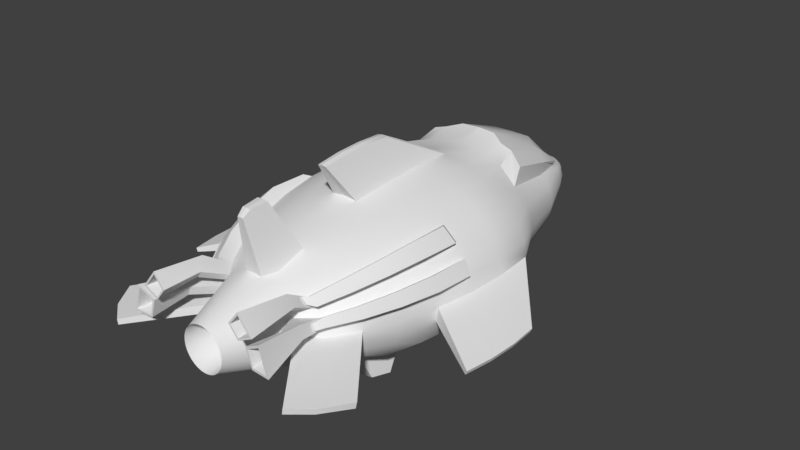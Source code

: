 # Source: SharkCar.blend  (saved by Blender 2.79.0; exported with 4.5.12 LTS)
import bpy
from mathutils import Matrix  # noqa: F401  (used for matrix-valued properties, if any)

bpy.ops.wm.read_factory_settings(use_empty=True)
scene = bpy.context.scene
scene.name = 'Scene'

# ---- collections
col_collection_1 = bpy.data.collections.new('Collection 1'); scene.collection.children.link(col_collection_1)

# ---- world
world_world = bpy.data.worlds.new('World'); scene.world = world_world
world_world.color = (0.05088, 0.05088, 0.05088)
world_world.use_sun_shadow = False
world_world.sun_shadow_jitter_overblur = 0.0
world_world.cycles.sampling_method = 'MANUAL'

# ---- meshes
me_sphere_001 = bpy.data.meshes.new('Sphere.001')
me_sphere_001.from_pydata([(-1.839e-05, 2.006, -0.07246), (-1.839e-05, 1.939, -0.1174), (-1.839e-05, 1.745, -0.1763), (-1.839e-05, 1.739, -0.1836), (0.007326, 1.423, -0.2512), (0.001048, 1.021, -0.3152), (0.001048, 0.6364, -0.3549), (0.001048, 0.36, -0.3587), (0.001048, 0.08365, -0.3549), (3.57e-05, -0.818, -0.2728), (3.57e-05, -0.2026, 0.01863), (-1.839e-05, 1.975, 0.03794), (-1.836e-05, 1.937, 0.0829), (-1.836e-05, 1.858, 0.1216), (-1.842e-05, 1.768, 0.1582), (-0.002728, 1.461, 0.3284), (-0.0001617, 0.9492, 0.4876), (3.564e-05, 0.6364, 0.5415), (3.564e-05, 0.36, 0.5517), (3.564e-05, 0.08365, 0.5415), (3.573e-05, -0.1821, 0.5112), (3.564e-05, -0.4271, 0.4619), (3.567e-05, -0.6418, 0.3956), (3.57e-05, -0.818, 0.3148), (3.57e-05, -0.9239, 0.3165), (3.57e-05, -1.323, 0.1705), (-0.0163, 1.976, 0.03729), (-0.04835, 1.933, 0.08148), (-0.106, 1.854, 0.1189), (-0.1284, 1.747, 0.1549), (-0.1169, 0.9316, 0.4691), (-0.09818, 0.6364, 0.5314), (-0.101, 0.36, 0.5415), (-0.09818, 0.08365, 0.5314), (-0.08975, -0.1821, 0.5017), (-0.1232, -0.4271, 0.4534), (-0.1047, -0.6418, 0.3883), (-0.08228, -0.818, 0.3091), (-0.05667, -0.9239, 0.3108), (-0.02887, -1.323, 0.1676), (-0.04043, 1.977, 0.03536), (-0.1053, 1.933, 0.07662), (-0.1334, 1.857, 0.1128), (-0.1632, 1.751, 0.1471), (-0.2285, 0.9299, 0.4494), (-0.285, 0.6364, 0.5017), (-0.2906, 0.36, 0.5112), (-0.285, 0.08365, 0.5017), (-0.2685, -0.1821, 0.4737), (-0.2416, -0.4271, 0.4281), (-0.2055, -0.6418, 0.3669), (-0.1614, -0.818, 0.2923), (-0.1112, -0.9239, 0.2939), (-0.05667, -1.323, 0.1589), (-0.089, 1.978, 0.03161), (-0.1227, 1.935, 0.06982), (-0.1586, 1.859, 0.1029), (-0.1954, 1.754, 0.1346), (-0.3315, 0.9272, 0.4174), (-0.4138, 0.6364, 0.4534), (-0.4219, 0.36, 0.4619), (-0.4138, 0.08365, 0.4534), (-0.3898, -0.1821, 0.4281), (-0.3508, -0.4271, 0.3872), (-0.2983, -0.6418, 0.3321), (-0.2344, -0.818, 0.2649), (-0.1614, -0.9239, 0.2663), (-0.08228, -1.323, 0.1449), (-0.0003419, 2.029, -0.02882), (-0.09628, 1.98, 0.0274), (-0.138, 1.936, 0.06066), (-0.1809, 1.861, 0.08965), (-0.2237, 1.756, 0.1176), (-0.3229, 1.426, 0.1726), (-0.3943, 1.008, 0.2572), (-0.5267, 0.6364, 0.3883), (-0.537, 0.36, 0.3956), (-0.5267, 0.08365, 0.3883), (-0.4961, -0.1821, 0.3669), (-0.4465, -0.4271, 0.3321), (-0.3797, -0.6418, 0.2852), (-0.2983, -0.818, 0.2281), (-0.2055, -0.9239, 0.2293), (-0.1047, -1.323, 0.126), (-0.1022, 1.983, 0.02227), (-0.1506, 1.936, 0.0495), (-0.1992, 1.861, 0.07345), (-0.247, 1.757, 0.09702), (-0.3671, 1.423, 0.1413), (-0.4581, 1.004, 0.2121), (-0.6193, 0.6364, 0.3091), (-0.6315, 0.36, 0.3148), (-0.6193, 0.08365, 0.3091), (-0.5834, -0.1821, 0.2923), (-0.525, -0.4271, 0.2649), (-0.4465, -0.6418, 0.2281), (-0.3508, -0.818, 0.1832), (-0.2416, -0.9239, 0.1841), (-0.1232, -1.323, 0.103), (-0.1052, 1.993, 0.001181), (-0.1554, 1.95, 0.03677), (-0.2129, 1.861, 0.05497), (-0.2644, 1.757, 0.07349), (-0.4, 1.42, 0.1056), (-0.5054, 0.9994, 0.1606), (-0.6882, 0.6364, 0.2187), (-0.7016, 0.36, 0.2226), (-0.6882, 0.08365, 0.2187), (-0.6482, -0.1821, 0.2071), (-0.5834, -0.4271, 0.1883), (-0.4961, -0.6418, 0.1629), (-0.3898, -0.818, 0.132), (-0.2685, -0.9239, 0.1326), (-0.1369, -1.323, 0.07675), (-0.1071, 1.997, -0.00788), (-0.1621, 1.964, 0.002753), (-0.2214, 1.86, 0.03492), (-0.2753, 1.755, 0.04797), (-0.4202, 1.417, 0.06679), (-0.5346, 0.9947, 0.1047), (-0.7305, 0.6364, 0.1206), (-0.7449, 0.36, 0.1226), (-0.7305, 0.08365, 0.1206), (-0.6882, -0.1821, 0.1147), (-0.6193, -0.4271, 0.1051), (-0.5267, -0.6418, 0.09217), (-0.4138, -0.818, 0.07641), (-0.285, -0.9239, 0.07675), (-0.1453, -1.323, 0.04826), (-0.1081, 2.001, -0.01733), (-0.164, 1.964, -0.0177), (-0.2205, 1.888, -0.0177), (-0.2753, 1.782, -0.0177), (-0.4271, 1.428, -0.02293), (-0.5445, 1.015, -0.002517), (-0.7449, 0.6364, 0.01863), (-0.7595, 0.36, 0.01863), (-0.7449, 0.08365, 0.01863), (-0.7016, -0.1821, 0.01863), (-0.6315, -0.4271, 0.01863), (-0.537, -0.6418, 0.01863), (-0.4219, -0.818, 0.01863), (-0.2906, -0.9239, 0.01863), (-0.1481, -1.323, 0.01863), (-0.1071, 2.002, -0.03003), (-0.1621, 1.964, -0.03814), (-0.2177, 1.887, -0.04738), (-0.2717, 1.782, -0.05548), (-0.4202, 1.428, -0.08033), (-0.5346, 1.015, -0.08525), (-0.7305, 0.6364, -0.08338), (-0.7449, 0.36, -0.08538), (-0.7305, 0.08365, -0.08338), (-0.6882, -0.1821, -0.07746), (-0.6193, -0.4271, -0.06785), (-0.5267, -0.6418, -0.05491), (-0.4138, -0.818, -0.03915), (-0.285, -0.9239, -0.03949), (-0.1453, -1.323, -0.011), (-0.1042, 2.003, -0.04002), (-0.1564, 1.963, -0.05781), (-0.2095, 1.886, -0.07593), (-0.2612, 1.78, -0.09181), (-0.4, 1.428, -0.1355), (-0.5054, 1.015, -0.1648), (-0.6882, 0.6364, -0.1815), (-0.7016, 0.36, -0.1854), (-0.6882, 0.08365, -0.1815), (-0.6482, -0.1821, -0.1699), (-0.5834, -0.4271, -0.151), (-0.4961, -0.6418, -0.1256), (-0.3898, -0.818, -0.09471), (-0.2685, -0.9239, -0.09538), (-0.1369, -1.323, -0.03949), (-0.09945, 2.004, -0.04923), (-0.1472, 1.962, -0.07593), (-0.196, 1.884, -0.1022), (-0.2441, 1.778, -0.1253), (-0.3671, 1.428, -0.2043), (-0.4581, 1.015, -0.2464), (-0.6193, 0.6364, -0.2707), (-0.6315, 0.36, -0.2728), (-0.6193, 0.08365, -0.2707), (-0.5834, -0.1821, -0.2646), (-0.525, -0.4271, -0.2547), (-0.4465, -0.6418, -0.1908), (-0.3508, -0.818, -0.1459), (-0.2416, -0.9239, -0.1469), (-0.1232, -1.323, -0.06575), (-0.09311, 2.005, -0.0573), (-0.1347, 1.96, -0.09181), (-0.178, 1.882, -0.1253), (-0.2211, 1.775, -0.1619), (-0.3229, 1.428, -0.2205), (-0.3943, 1.015, -0.2697), (-0.5267, 0.6364, -0.2994), (-0.537, 0.36, -0.302), (-0.5267, 0.08365, -0.2994), (-0.4961, -0.1821, -0.2916), (-0.4465, -0.4271, -0.279), (-0.3797, -0.6418, -0.262), (-0.2983, -0.818, -0.1908), (-0.2055, -0.9239, -0.192), (-0.1047, -1.323, -0.08877), (-0.08537, 2.005, -0.06392), (-0.1196, 1.958, -0.1048), (-0.1559, 1.879, -0.1581), (-0.1931, 1.771, -0.1706), (-0.269, 1.428, -0.2338), (-0.3166, 1.015, -0.2888), (-0.4138, 0.6364, -0.323), (-0.4219, 0.36, -0.3261), (-0.4138, 0.08365, -0.323), (-0.3898, -0.1821, -0.3139), (-0.3508, -0.4271, -0.299), (-0.2983, -0.6418, -0.279), (-0.2344, -0.818, -0.2547), (-0.1614, -0.9239, -0.2291), (-0.08228, -1.323, -0.1077), (-0.03728, 2.005, -0.06947), (-0.1023, 1.956, -0.1145), (-0.1308, 1.876, -0.1632), (-0.1611, 1.767, -0.1771), (-0.2075, 1.428, -0.2436), (-0.1157, 0.7476, -0.5527), (-0.1494, 0.8755, -0.5419), (-0.2592, -0.3798, -0.517), (-0.2861, -0.2583, -0.5288), (-0.3026, 0.7477, -0.5419), (-0.2456, 0.8755, -0.5332), (-0.2055, -0.6418, -0.2916), (-0.1614, -0.818, -0.2646), (-0.1112, -0.9239, -0.2566), (-0.05667, -1.323, -0.1217), (-0.01978, 2.006, -0.07248), (-0.04223, 1.942, -0.1201), (-0.1036, 1.872, -0.1663), (-0.1264, 1.762, -0.1811), (-0.1408, 1.428, -0.2497), (-0.3684, -0.3796, -0.5022), (-0.4074, -0.258, -0.5123), (-0.4314, 0.7478, -0.5244), (-0.3342, 0.8757, -0.519), (0.0009762, 0.7475, -0.5563), (0.0009754, 0.8774, -0.5455), (-0.1047, -0.6418, -0.2994), (-0.08228, -0.818, -0.2707), (-0.05667, -0.9239, -0.2713), (-0.02887, -1.323, -0.1303), (0.001048, -0.1821, -0.3439), (0.001048, -0.4271, -0.3261), (3.582e-05, -0.6418, -0.302), (3.576e-05, -0.9239, -0.2734), (3.573e-05, -1.323, -0.1332), (-0.331, -1.002, 0.3437), (-0.2666, -1.078, 0.2916), (-0.3835, -1.002, 0.2782), (-0.3027, -1.078, 0.2464), (-0.3253, -1.344, 0.3892), (-0.2515, -1.345, 0.3003), (-0.4214, -1.344, 0.2691), (-0.3178, -1.345, 0.2175), (-0.4254, -1.017, 0.1946), (-0.3632, -1.086, 0.1629), (-0.4494, -1.017, 0.1135), (-0.3798, -1.086, 0.1071), (-0.4738, -1.346, 0.257), (-0.3593, -1.335, 0.196), (-0.5286, -1.346, 0.07192), (-0.3971, -1.335, 0.06855), (-1.126, 0.1519, -0.1102), (-1.137, -0.04493, -0.1102), (-1.126, -0.2417, -0.1102), (-1.096, -0.431, -0.1102), (-1.116, 0.1519, -0.1374), (-1.126, -0.04493, -0.1379), (-1.116, -0.2417, -0.1374), (-1.086, -0.431, -0.1358), (0.002715, 0.1563, 0.7885), (0.002715, -0.01964, 0.795), (0.002715, -0.1955, 0.7885), (0.002716, -0.3647, 0.7692), (-0.03227, 0.1563, 0.7821), (-0.03328, -0.01964, 0.7885), (-0.03227, -0.1955, 0.7821), (-0.02926, -0.3647, 0.7632), (-0.5594, 0.03903, 0.4068), (-0.5568, -0.2267, 0.4141), (-0.5071, -0.4717, 0.3792), (-0.4404, -0.6864, 0.3323), (-0.359, -0.8626, 0.2752), (-0.652, 0.03903, 0.3276), (-0.644, -0.2267, 0.3394), (-0.5857, -0.4717, 0.3121), (-0.5071, -0.6864, 0.2752), (-0.4115, -0.8626, 0.2303), (-0.7192, 0.03903, 0.2515), (-0.7089, -0.2267, 0.2543), (-0.644, -0.4717, 0.2354), (-0.5568, -0.6864, 0.21), (-0.4504, -0.8626, 0.1791), (-0.7616, 0.03903, 0.1535), (-0.7488, -0.2267, 0.1619), (-0.68, -0.4717, 0.1523), (-0.5873, -0.6864, 0.1393), (-0.4745, -0.8626, 0.1236), (-0.2826, -0.862, 0.2401), (-0.3221, -0.862, 0.2063), (-0.3679, -0.8957, 0.2418), (-0.3283, -0.8957, 0.2757), (-0.395, -0.8812, 0.07876), (-0.3769, -0.8812, 0.1207), (-0.4408, -0.9148, 0.1143), (-0.4227, -0.9148, 0.1563), (0.0004284, -0.8282, 0.7313), (0.0004284, -0.9457, 0.7214), (0.0004284, -0.9947, 0.6847), (-0.03788, -0.8282, 0.7271), (-0.02967, -0.9457, 0.7181), (-0.0203, -0.9947, 0.6813), (-0.9072, -1.104, -0.02371), (-0.7921, -1.28, -0.02371), (-0.6608, -1.386, -0.02371), (-0.8969, -1.104, -0.06698), (-0.784, -1.28, -0.05771), (-0.6553, -1.386, -0.05791), (0.0001734, 1.675, 0.2368), (0.0001734, 1.529, 0.3795), (0.000317, 1.141, 0.5282), (-0.1275, 1.68, 0.2326), (-0.1379, 1.534, 0.3747), (-0.1281, 1.134, 0.5234), (-0.1843, 1.678, 0.2228), (-0.2046, 1.479, 0.3514), (-0.2243, 1.077, 0.4949), (-0.2366, 1.675, 0.2068), (-0.2661, 1.475, 0.3326), (-0.3129, 1.072, 0.4678), (-0.2824, 1.67, 0.1852), (-0.32, 1.469, 0.2531), (-0.3906, 1.064, 0.3772), (0.00104, 1.368, -0.327), (0.001009, 1.007, -0.4425), (0.00101, 0.6217, -0.4721), (0.00101, 0.3453, -0.4685), (0.00101, 0.0691, -0.4574), (-0.2784, 1.374, -0.3098), (-0.326, 1.002, -0.416), (-0.4232, 0.6226, -0.4401), (-0.4313, 0.3462, -0.4359), (-0.4232, 0.06995, -0.4255), (-0.3991, -0.1955, -0.4093), (-0.3602, -0.44, -0.3879), (-0.3077, -0.6113, -0.339), (-0.2169, 1.374, -0.3196), (-0.2374, 1.002, -0.4302), (-0.2944, 0.6221, -0.4576), (-0.3, 0.3457, -0.4537), (-0.2944, 0.06948, -0.443), (-0.2778, -0.1959, -0.4258), (-0.251, -0.4404, -0.4028), (-0.2148, -0.6117, -0.3516), (-0.1502, 1.373, -0.3257), (-0.1412, 1.002, -0.4389), (-0.1075, 0.6218, -0.4684), (-0.1104, 0.3454, -0.4647), (-0.1075, 0.0692, -0.4538), (-0.0991, -0.1962, -0.4359), (-0.1325, -0.4406, -0.4119), (-0.1141, -0.6119, -0.3594), (0.00101, -0.1963, -0.4394), (0.00101, -0.4407, -0.415), (0.00101, -0.6119, -0.362), (-0.1073, -0.2584, -0.5389), (-0.1407, -0.3799, -0.5261), (0.0009762, -0.2584, -0.5424), (0.0009762, -0.38, -0.5292), (0.001689, -0.1996, -0.4353), (-0.0846, -0.1967, -0.4353), (0.001662, -0.265, -0.5364), (-0.09113, -0.2621, -0.5363), (-0.4673, -1.345, 0.2361), (-0.3748, -1.336, 0.1869), (-0.5116, -1.345, 0.08658), (-0.4052, -1.336, 0.08386), (-0.4287, -1.081, 0.177), (-0.3897, -1.078, 0.1562), (-0.4474, -1.081, 0.1139), (-0.4025, -1.078, 0.1128), (-0.326, -1.344, 0.3708), (-0.2665, -1.345, 0.2991), (-0.4035, -1.344, 0.2739), (-0.3199, -1.345, 0.2324), (-0.3189, -0.9868, 0.3136), (-0.293, -0.9872, 0.2824), (-0.3526, -0.9868, 0.2715), (-0.3163, -0.9872, 0.2534)], [], [(37, 38, 319, 318), (44, 30, 331, 334), (38, 24, 316, 319), (17, 16, 30, 31), (25, 24, 38, 39), (34, 20, 281, 285), (11, 68, 26), (10, 25, 39), (20, 19, 280, 281), (12, 11, 26, 27), (32, 33, 284, 283), (13, 12, 27, 28), (21, 20, 34, 35), (14, 13, 28, 29), (22, 21, 35, 36), (57, 72, 338, 335), (27, 26, 40, 41), (34, 33, 47, 48), (28, 27, 41, 42), (35, 34, 48, 49), (29, 28, 42, 43), (36, 35, 49, 50), (29, 43, 332, 329), (37, 36, 50, 51), (14, 29, 329, 326), (38, 37, 51, 52), (31, 30, 44, 45), (39, 38, 52, 53), (32, 31, 45, 46), (26, 68, 40), (10, 39, 53), (33, 32, 46, 47), (58, 44, 334, 337), (52, 51, 65, 66), (45, 44, 58, 59), (53, 52, 66, 67), (46, 45, 59, 60), (40, 68, 54), (10, 53, 67), (47, 46, 60, 61), (41, 40, 54, 55), (48, 47, 61, 62), (42, 41, 55, 56), (49, 48, 62, 63), (43, 42, 56, 57), (50, 49, 63, 64), (16, 15, 327, 328), (51, 50, 64, 65), (62, 61, 77, 78), (56, 55, 70, 71), (63, 62, 78, 79), (57, 56, 71, 72), (64, 63, 79, 80), (73, 74, 340, 339), (65, 64, 80, 81), (43, 57, 335, 332), (66, 65, 81, 82), (59, 58, 74, 75), (67, 66, 82, 83), (60, 59, 75, 76), (54, 68, 69), (10, 67, 83), (61, 60, 76, 77), (55, 54, 69, 70), (82, 81, 254, 255), (75, 74, 89, 90), (83, 82, 97, 98), (76, 75, 90, 91), (69, 68, 84), (10, 83, 98), (77, 76, 91, 92), (70, 69, 84, 85), (124, 125, 304, 303), (71, 70, 85, 86), (78, 77, 286, 287), (72, 71, 86, 87), (109, 108, 297, 298), (73, 72, 87, 88), (92, 93, 292, 291), (74, 73, 88, 89), (94, 93, 108, 109), (87, 86, 101, 102), (95, 94, 109, 110), (88, 87, 102, 103), (96, 95, 110, 111), (89, 88, 103, 104), (97, 96, 111, 112), (90, 89, 104, 105), (98, 97, 112, 113), (91, 90, 105, 106), (84, 68, 99), (10, 98, 113), (92, 91, 106, 107), (85, 84, 99, 100), (93, 92, 107, 108), (86, 85, 100, 101), (113, 112, 127, 128), (106, 105, 120, 121), (99, 68, 114), (10, 113, 128), (107, 106, 121, 122), (100, 99, 114, 115), (123, 124, 303, 302), (101, 100, 115, 116), (300, 305, 312, 313), (102, 101, 116, 117), (108, 107, 296, 297), (103, 102, 117, 118), (122, 123, 302, 301), (104, 103, 118, 119), (127, 112, 263, 265), (105, 104, 119, 120), (117, 116, 131, 132), (125, 124, 139, 140), (118, 117, 132, 133), (126, 125, 140, 141), (119, 118, 133, 134), (127, 126, 141, 142), (120, 119, 134, 135), (128, 127, 142, 143), (121, 120, 135, 136), (114, 68, 129), (10, 128, 143), (122, 121, 136, 137), (115, 114, 129, 130), (123, 122, 137, 138), (116, 115, 130, 131), (124, 123, 138, 139), (152, 153, 277, 276), (129, 68, 144), (10, 143, 158), (136, 135, 270, 271), (130, 129, 144, 145), (138, 137, 272, 273), (131, 130, 145, 146), (139, 138, 153, 154), (132, 131, 146, 147), (140, 139, 154, 155), (133, 132, 147, 148), (156, 157, 325, 324), (134, 133, 148, 149), (142, 141, 321, 322), (135, 134, 149, 150), (143, 142, 157, 158), (155, 154, 169, 170), (148, 147, 162, 163), (156, 155, 170, 171), (149, 148, 163, 164), (157, 156, 171, 172), (150, 149, 164, 165), (158, 157, 172, 173), (151, 150, 165, 166), (144, 68, 159), (10, 158, 173), (152, 151, 166, 167), (145, 144, 159, 160), (153, 152, 167, 168), (146, 145, 160, 161), (154, 153, 168, 169), (147, 146, 161, 162), (159, 68, 174), (10, 173, 188), (167, 166, 181, 182), (160, 159, 174, 175), (168, 167, 182, 183), (161, 160, 175, 176), (169, 168, 183, 184), (162, 161, 176, 177), (170, 169, 184, 185), (163, 162, 177, 178), (171, 170, 185, 186), (164, 163, 178, 179), (172, 171, 186, 187), (165, 164, 179, 180), (173, 172, 187, 188), (166, 165, 180, 181), (178, 177, 192, 193), (186, 185, 200, 201), (179, 178, 193, 194), (187, 186, 201, 202), (180, 179, 194, 195), (188, 187, 202, 203), (181, 180, 195, 196), (174, 68, 189), (10, 188, 203), (182, 181, 196, 197), (175, 174, 189, 190), (183, 182, 197, 198), (176, 175, 190, 191), (184, 183, 198, 199), (177, 176, 191, 192), (185, 184, 199, 200), (197, 196, 211, 212), (190, 189, 204, 205), (198, 197, 212, 213), (191, 190, 205, 206), (199, 198, 213, 214), (192, 191, 206, 207), (200, 199, 214, 215), (193, 192, 207, 208), (201, 200, 215, 216), (194, 193, 208, 209), (202, 201, 216, 217), (195, 194, 209, 210), (203, 202, 217, 218), (196, 195, 210, 211), (189, 68, 204), (10, 203, 218), (216, 215, 230, 231), (241, 242, 229, 228), (217, 216, 231, 232), (4, 5, 342, 341), (218, 217, 232, 233), (215, 214, 352, 353), (204, 68, 219), (10, 218, 233), (208, 223, 354, 346), (205, 204, 219, 220), (214, 213, 351, 352), (206, 205, 220, 221), (213, 212, 350, 351), (207, 206, 221, 222), (8, 249, 370, 345), (208, 207, 222, 223), (230, 215, 353, 361), (221, 220, 235, 236), (212, 211, 349, 350), (222, 221, 236, 237), (238, 4, 341, 362), (223, 222, 237, 238), (231, 230, 245, 246), (250, 251, 372, 371), (232, 231, 246, 247), (211, 210, 348, 349), (233, 232, 247, 248), (7, 8, 345, 344), (219, 68, 234), (10, 233, 248), (249, 250, 371, 370), (220, 219, 234, 235), (247, 246, 9, 252), (251, 245, 369, 372), (248, 247, 252, 253), (210, 209, 347, 348), (234, 68, 0), (10, 248, 253), (6, 7, 344, 343), (235, 234, 0, 1), (223, 238, 362, 354), (236, 235, 1, 2), (5, 6, 343, 342), (237, 236, 2, 3), (209, 208, 346, 347), (238, 237, 3, 4), (246, 245, 251, 9), (245, 230, 361, 369), (256, 257, 261, 260), (97, 82, 255, 257), (96, 97, 257, 256), (81, 96, 256, 254), (261, 259, 390, 392), (257, 255, 259, 261), (255, 254, 258, 259), (254, 256, 260, 258), (262, 264, 268, 266), (112, 111, 262, 263), (111, 126, 264, 262), (126, 127, 265, 264), (269, 267, 382, 384), (264, 265, 269, 268), (265, 263, 267, 269), (263, 262, 266, 267), (271, 270, 274, 275), (272, 271, 275, 276), (273, 272, 276, 277), (150, 151, 275, 274), (135, 150, 274, 270), (137, 136, 271, 272), (153, 138, 273, 277), (151, 152, 276, 275), (279, 278, 282, 283), (280, 279, 283, 284), (281, 280, 284, 285), (18, 17, 278, 279), (17, 31, 282, 278), (33, 34, 285, 284), (31, 32, 283, 282), (19, 18, 279, 280), (287, 286, 291, 292), (288, 287, 292, 293), (289, 288, 293, 294), (290, 289, 294, 295), (297, 296, 301, 302), (298, 297, 302, 303), (299, 298, 303, 304), (300, 299, 304, 305), (93, 94, 293, 292), (110, 109, 298, 299), (79, 78, 287, 288), (125, 126, 305, 304), (94, 95, 294, 293), (107, 122, 301, 296), (111, 110, 299, 300), (80, 79, 288, 289), (305, 126, 310, 312), (95, 96, 295, 294), (81, 80, 289, 290), (77, 92, 291, 286), (307, 306, 309, 308), (310, 311, 313, 312), (290, 295, 308, 309), (81, 290, 309, 306), (295, 96, 307, 308), (126, 111, 311, 310), (96, 81, 306, 307), (111, 300, 313, 311), (315, 314, 317, 318), (316, 315, 318, 319), (23, 22, 314, 315), (22, 36, 317, 314), (36, 37, 318, 317), (24, 23, 315, 316), (321, 320, 323, 324), (322, 321, 324, 325), (157, 142, 322, 325), (141, 140, 320, 321), (140, 155, 323, 320), (155, 156, 324, 323), (328, 327, 330, 331), (327, 326, 329, 330), (330, 329, 332, 333), (331, 330, 333, 334), (334, 333, 336, 337), (333, 332, 335, 336), (336, 335, 338, 339), (337, 336, 339, 340), (74, 58, 337, 340), (30, 16, 328, 331), (15, 14, 326, 327), (72, 73, 339, 338), (347, 346, 354, 355), (352, 351, 240, 239), (349, 348, 356, 357), (350, 349, 357, 358), (351, 350, 358, 359), (355, 363, 225, 229), (353, 352, 360, 361), (359, 358, 366, 367), (342, 343, 243, 244), (361, 360, 368, 369), (355, 354, 362, 363), (371, 368, 374, 376), (357, 356, 364, 365), (358, 357, 365, 366), (356, 348, 241, 228), (365, 364, 343, 344), (366, 365, 344, 345), (367, 366, 345, 370), (367, 370, 375, 373), (369, 368, 371, 372), (363, 362, 341, 342), (239, 240, 227, 226), (226, 227, 373, 374), (228, 229, 225, 224), (224, 225, 244, 243), (374, 373, 375, 376), (351, 359, 227, 240), (364, 356, 228, 224), (243, 343, 377, 379), (360, 352, 239, 226), (359, 367, 373, 227), (363, 342, 244, 225), (370, 371, 376, 375), (347, 355, 229, 242), (348, 347, 242, 241), (368, 360, 226, 374), (377, 378, 380, 379), (343, 364, 378, 377), (224, 243, 379, 380), (364, 224, 380, 378), (384, 382, 386, 388), (267, 266, 381, 382), (266, 268, 383, 381), (268, 269, 384, 383), (386, 385, 387, 388), (382, 381, 385, 386), (381, 383, 387, 385), (383, 384, 388, 387), (391, 392, 396, 395), (259, 258, 389, 390), (258, 260, 391, 389), (260, 261, 392, 391), (394, 393, 395, 396), (392, 390, 394, 396), (390, 389, 393, 394), (389, 391, 395, 393)])
me_sphere_001.polygons.foreach_set('use_smooth', [True] * 396)
me_sphere_001.use_remesh_preserve_volume = False
me_sphere_001.use_remesh_preserve_attributes = False
me_sphere_001.use_mirror_vertex_groups = False
me_sphere_001.update()

# ---- objects
ob_sharkcar = bpy.data.objects.new('SharkCar', me_sphere_001)

# ---- transforms, parenting, visibility, modifiers, constraints
ob_sharkcar.location = (0.0, 0.0, 0.0)
ob_sharkcar.lineart.crease_threshold = 0.0
_m = ob_sharkcar.modifiers.new('Mirror', 'MIRROR')
_m = ob_sharkcar.modifiers.new('EdgeSplit', 'EDGE_SPLIT')

# ---- collection membership
col_collection_1.objects.link(ob_sharkcar)

# ---- scene / render settings (as saved in the file)
scene.frame_start = 1; scene.frame_end = 250; scene.frame_set(1)
scene.render.engine = 'BLENDER_EEVEE_NEXT'
scene.render.resolution_percentage = 50
scene.render.dither_intensity = 0.0
scene.cycles.use_denoising = False
scene.cycles.samples = 128
scene.cycles.sampling_pattern = 'TABULATED_SOBOL'
scene.cycles.use_adaptive_sampling = False
scene.cycles.use_light_tree = False
scene.cycles.blur_glossy = 0.0
scene.cycles.sample_clamp_indirect = 0.0
scene.view_settings.view_transform = 'Standard'
bpy.context.view_layer.update()

# ---- added for rendering (the .blend has no active camera and no usable light): camera, sun
cam_auto = bpy.data.cameras.new('AutoCamera')
cam_auto.lens = 50.0
cam_auto.sensor_width = 36.0
cam_auto.clip_end = 1000.0
ob_auto_camera = bpy.data.objects.new('AutoCamera', cam_auto)
scene.collection.objects.link(ob_auto_camera)
ob_auto_camera.location = (3.99629, -4.47374, 3.31638)
ob_auto_camera.rotation_euler = (1.09748, -7.21219e-08, 0.694738)
scene.camera = ob_auto_camera
light_auto_sun = bpy.data.lights.new('AutoSun', 'SUN')
light_auto_sun.energy = 3.0
light_auto_sun.angle = 0.0523599
ob_auto_sun = bpy.data.objects.new('AutoSun', light_auto_sun)
scene.collection.objects.link(ob_auto_sun)
ob_auto_sun.rotation_euler = (0.872665, 0.174533, 0.523599)
bpy.context.view_layer.update()

